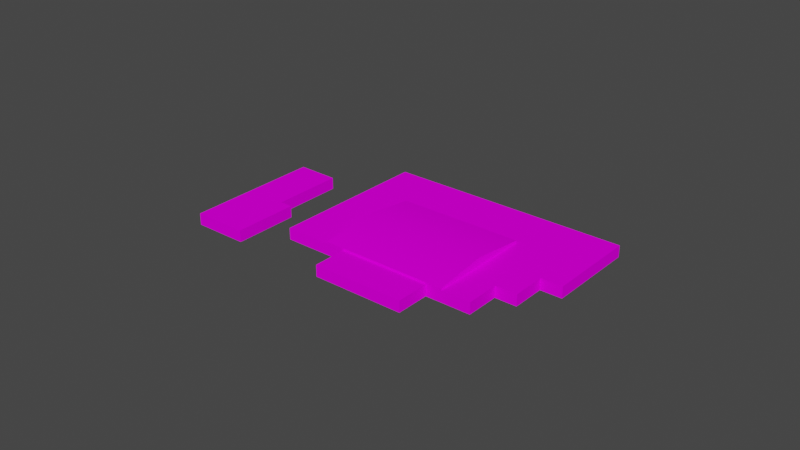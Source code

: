 # Source: object.blend  (saved by Blender 2.82.7; exported with 4.5.12 LTS)
import bpy
from mathutils import Matrix  # noqa: F401  (used for matrix-valued properties, if any)

bpy.ops.wm.read_factory_settings(use_empty=True)
scene = bpy.context.scene
scene.name = 'Scene'

# ---- collections
col_collection = bpy.data.collections.new('Collection'); scene.collection.children.link(col_collection)

# ---- images (referenced by path relative to the original .blend; pixels are not part of the script)
import os
ASSET_DIR = os.environ.get("B2B_ASSET_DIR", "")  # directory of the original .blend (textures are referenced by path, not embedded)
HERE = os.path.dirname(os.path.abspath(__file__))  # packed textures are extracted next to this script under _unpacked/

def load_image(name, relpath, width, height, colorspace="sRGB"):
    """Load a texture the original file referenced (path relative to the .blend, or extracted next to this script)."""
    p = next((c for c in (os.path.join(HERE, relpath), os.path.join(ASSET_DIR, relpath)) if relpath and os.path.exists(c)), "")
    if p:
        img = bpy.data.images.load(p, check_existing=True)
        img.name = name
    else:  # same state as the original file: an image datablock whose file is absent (Cycles renders it pink)
        img = bpy.data.images.new(name, width, height)
        img.source = "FILE"
        img.filepath = "//" + (relpath or name)
    img.colorspace_settings.name = colorspace
    return img
img_naps_modern_office_dds = load_image('NAPS_Modern_Office.dds', 'NAPS_Modern_Office.dds', 1024, 1024, 'sRGB')

# ---- materials (node trees are filled in below, after node groups)
mat_default_002 = bpy.data.materials.new('Default.002')
mat_default_002.use_transparent_shadow = False
mat_default_002.diffuse_color = (1.0, 1.0, 1.0, 1.0)
mat_default_002.roughness = 0.0
mat_default_002.specular_intensity = 0.0

# ---- node groups
ng_auto_smooth = bpy.data.node_groups.new('Auto Smooth', 'GeometryNodeTree')
_s = ng_auto_smooth.interface.new_socket(name='Geometry', in_out='OUTPUT', socket_type='NodeSocketGeometry')
_s = ng_auto_smooth.interface.new_socket(name='Geometry', in_out='INPUT', socket_type='NodeSocketGeometry')
_s = ng_auto_smooth.interface.new_socket(name='Angle', in_out='INPUT', socket_type='NodeSocketFloat')
_s.subtype = 'ANGLE'
_s.min_value = 0.0
_s.max_value = 3.142
ng_auto_smooth.is_modifier = True
_N = ng_auto_smooth.nodes; _L = ng_auto_smooth.links
n0 = _N.new('NodeGroupOutput'); n0.name = 'Group Output'; n0.location = (480, -100)
n1 = _N.new('NodeGroupInput'); n1.name = 'Group Input'; n1.location = (-420, -300)
n2 = _N.new('NodeGroupInput'); n2.name = 'Group Input.001'; n2.location = (-60, -100)
n3 = _N.new('GeometryNodeSetShadeSmooth'); n3.name = 'Set Shade Smooth'; n3.location = (120, -100)
n3.domain = 'EDGE'
n4 = _N.new('GeometryNodeSetShadeSmooth'); n4.name = 'Set Shade Smooth.001'; n4.location = (300, -100)
n5 = _N.new('GeometryNodeInputMeshEdgeAngle'); n5.name = 'Edge Angle'; n5.location = (-420, -220)
n6 = _N.new('GeometryNodeInputEdgeSmooth'); n6.name = 'Is Edge Smooth'; n6.location = (-60, -160)
n7 = _N.new('GeometryNodeInputShadeSmooth'); n7.name = 'Is Face Smooth'; n7.location = (-240, -340)
n8 = _N.new('FunctionNodeBooleanMath'); n8.name = 'Boolean Math'; n8.location = (-60, -220)
n9 = _N.new('FunctionNodeCompare'); n9.name = 'Compare'; n9.location = (-240, -180)
n9.operation = 'LESS_EQUAL'
_L.new(n5.outputs[0], n9.inputs[0])
_L.new(n4.outputs[0], n0.inputs[0])
_L.new(n1.outputs[1], n9.inputs[1])
_L.new(n9.outputs[0], n8.inputs[0])
_L.new(n7.outputs[0], n8.inputs[1])
_L.new(n2.outputs[0], n3.inputs[0])
_L.new(n6.outputs[0], n3.inputs[1])
_L.new(n3.outputs[0], n4.inputs[0])
_L.new(n8.outputs[0], n3.inputs[2])
n0.is_active_output = True

# ---- material node trees
mat_default_002.use_nodes = True; mat_default_002.node_tree.nodes.clear()
_N = mat_default_002.node_tree.nodes; _L = mat_default_002.node_tree.links
n0 = _N.new('ShaderNodeOutputMaterial'); n0.name = 'Material Output'; n0.location = (300, 300)
n1 = _N.new('ShaderNodeBsdfPrincipled'); n1.name = 'Principled BSDF'; n1.location = (10, 300)
n1.distribution = 'GGX'
n1.subsurface_method = 'BURLEY'
n1.inputs[3].default_value = 1.45
n1.inputs[13].default_value = 0.0
n1.inputs[27].default_value = (0.0, 0.0, 0.0, 1.0)
n1.inputs[28].default_value = 1.0
n2 = _N.new('ShaderNodeTexImage'); n2.name = 'Image Texture'; n2.location = (0, 0)
n2.image = img_naps_modern_office_dds
_L.new(n1.outputs[0], n0.inputs[0])
_L.new(n2.outputs[0], n1.inputs[0])
n0.is_active_output = True

# ---- world
world_world = bpy.data.worlds.new('World'); scene.world = world_world
world_world.use_nodes = True; world_world.node_tree.nodes.clear()
_N = world_world.node_tree.nodes; _L = world_world.node_tree.links
n0 = _N.new('ShaderNodeOutputWorld'); n0.name = 'World Output'; n0.location = (300, 300)
n1 = _N.new('ShaderNodeBackground'); n1.name = 'Background'; n1.location = (10, 300)
n1.inputs[0].default_value = (0.05088, 0.05088, 0.05088, 1.0)
_L.new(n1.outputs[0], n0.inputs[0])
n0.is_active_output = True
world_world.color = (0.05088, 0.05088, 0.05088)
world_world.use_sun_shadow = False
world_world.sun_shadow_jitter_overblur = 0.0

# ---- meshes
me_poly_os_0_002 = bpy.data.meshes.new('poly_os=0.002')
me_poly_os_0_002.from_pydata([(14.4, 0.6549, 27.17), (28.76, 0.7349, -37.36), (-21.87, 0.7349, 22.06), (41.52, 0.7349, -17.18), (60.47, 0.7349, -28.81), (56.7, 0.7349, -17.18), (55.58, 0.7349, -54.15), (43.28, 0.7349, -73.6), (-45.95, 0.7349, -17.18), (-17.28, 0.7349, -8.245), (-33.91, 0.7349, 2.443), (41.52, 4.275, -17.18), (53.8, 1.465, 2.25), (7.445, 1.465, 31.56), (-17.28, 1.465, -8.245), (-4.916, 4.275, 11.66), (22.28, 0.6549, 39.63), (55.93, 0.6549, 18.34), (22.28, -4.275, 39.63), (55.93, -4.275, 18.34), (48.06, 0.6549, 5.885), (28.76, 1.465, -37.36), (-4.916, 0.7349, 11.66), (-9.475, 0.7349, 42.26), (7.445, 0.7349, 31.56), (53.8, 0.7349, 2.25), (64.65, 0.7349, -4.607), (56.7, -4.275, -17.18), (64.65, 0.7349, -22.21), (56.7, 0.7349, -34.78), (64.65, 0.7349, -39.8), (56.7, -4.275, -34.78), (64.65, -4.275, -39.8), (-9.475, -4.275, 42.26), (-64.65, 0.7549, 23.49), (-32.96, 0.7549, 73.6), (-32.96, -4.275, 40.36), (-49.47, 0.7549, 14.25), (-49.47, -4.275, 14.25), (-64.65, -4.275, 23.49), (-28.29, 0.7549, 37.41), (-13.28, 0.7549, 61.16), (-32.96, 0.7549, 40.36), (-28.29, -4.275, 37.41), (-13.28, -4.275, 61.16), (-32.96, -4.275, 73.6), (48.06, -4.275, 5.885), (14.4, -4.275, 27.17), (43.28, -4.275, -73.6), (64.65, -4.275, -4.607), (64.65, -4.275, -22.21), (-45.95, -4.275, -17.18)], [], [(28, 50, 31, 29, 4), (38, 39, 34, 37), (3, 4, 29, 30, 6, 1), (11, 3, 1, 21), (7, 8, 10, 9, 1, 6), (21, 14, 15, 11), (13, 15, 22, 24), (13, 12, 11, 15), (22, 15, 14, 9), (9, 10, 2, 22), (20, 0, 16, 17), (17, 19, 46, 20), (5, 28, 4, 3, 25, 26), (12, 25, 3, 11), (47, 0, 24, 23, 33), (18, 16, 0, 47), (31, 32, 30, 29), (35, 41, 40, 42, 37, 34), (1, 9, 14, 21), (45, 35, 34, 39), (27, 50, 28, 5), (33, 23, 2, 10, 8, 51), (18, 19, 17, 16), (48, 7, 6, 30, 32), (22, 2, 23, 24), (41, 44, 43, 40), (26, 49, 27, 5), (48, 51, 8, 7), (42, 36, 38, 37), (20, 46, 49, 26, 25), (43, 36, 42, 40), (45, 44, 41, 35), (20, 25, 12, 13, 24, 0)])
me_poly_os_0_002.polygons.foreach_set('use_smooth', [True] * 33)
_uv = me_poly_os_0_002.uv_layers.new(name='UVMap')
_uv.uv.foreach_set('vector', [0.3512, 0.6832, 0.3512, 0.4427, 1.065, 0.4427, 1.065, 0.6832, 0.7263, 0.6832, 0.053, 0.6868, 1.189, 0.6868, 1.189, 1.008, 0.053, 1.008, 0.9996, 0.0331, 1.295, 0.0314, 1.294, 0.1251, 1.419, 0.126, 1.417, 0.3513, 0.9972, 0.3481, 0.491, 0.08499, 0.491, 0.009443, 1.0, 0.009443, 1.0, 0.02502, 2.392, 0.3518, 0.9901, 0.3412, 0.9883, 0.0356, 1.251, 0.0394, 1.974, 0.043, 2.394, 0.0462, 0.5269, 0.3634, 1.324, 0.3634, 1.327, 0.0181, 0.5269, 0.0116, 1.0, 0.04267, 0.5, 0.1026, 0.5, 0.0271, 1.0, 0.0271, 1.318, 0.02, 0.5151, 0.02, 0.5151, 0.3588, 1.315, 0.3653, 0.5, 0.0271, 0.5, 0.1026, 2.754e-05, 0.04267, 2.754e-05, 0.0271, 0.274, 0.3426, 0.0116, 0.3407, 0.0098, 0.035, 0.2739, 0.0335, 0.9141, 0.2696, 0.3753, 0.2687, 0.3757, 0.0693, 0.9145, 0.0702, 0.3119, 1.002, 0.3119, 0.6868, 1.254, 0.6868, 1.254, 1.002, 0.1782, 0.2333, 0.303, 0.2342, 0.3022, 0.3379, 0.007, 0.3397, 0.0093, 0.0345, 0.1797, 0.0358, 0.0004554, 0.02502, 0.0004555, 0.009443, 0.491, 0.009443, 0.491, 0.08499, 0.9855, 0.5012, 0.9855, 0.6758, 0.6943, 0.6786, -0.01439, 0.6786, -0.01439, 0.5012, 1.743, 0.6868, 1.743, 1.002, 0.8003, 1.002, 0.8003, 0.6868, 0.0653, 0.4427, 0.5168, 0.4427, 0.5168, 0.6832, 0.0653, 0.6832, 1.166, 0.0099, 1.166, 0.3754, 0.7246, 0.3754, 0.7246, 0.2887, 0.2398, 0.2887, 0.2351, 0.0099, 3.605, 0.0071, 0.1227, 0.0071, 0.1227, 0.0538, 3.605, 0.0538, 3.541, 0.4427, 3.541, 0.6842, 0.6944, 0.6842, 0.6944, 0.4427, 0.3512, 0.4427, 0.8027, 0.4427, 0.8027, 0.6832, 0.3512, 0.6832, 5.006, 0.6868, 5.006, 1.007, 3.49, 1.007, 2.018, 1.007, 0.5464, 1.007, 0.5464, 0.6868, 0.9735, 0.6868, 3.52, 0.6868, 3.52, 1.002, 0.9735, 1.002, 3.301, 0.6868, 3.301, 1.007, 1.829, 1.007, 0.7443, 1.007, 0.7443, 0.6868, 0.2813, 0.34, 0.0172, 0.3416, 0.0154, 0.027, 0.2812, 0.029, 0.628, 0.6842, 0.628, 0.4427, 1.977, 0.4427, 1.977, 0.6842, 0.637, 0.6832, 0.637, 0.4427, 1.351, 0.4427, 1.351, 0.6832, 0.762, 0.4427, 5.831, 0.4427, 5.831, 0.6832, 0.762, 0.6832, 0.078, 1.008, 0.078, 0.6868, 2.053, 0.6868, 2.053, 1.008, 0.2376, 0.6774, 0.2376, 0.4839, 1.008, 0.4839, 1.008, 0.6806, 0.5047, 0.6806, 0.4573, 0.6868, 0.8103, 0.6868, 0.8103, 1.008, 0.4573, 1.008, 0.8274, 0.6868, 2.316, 0.6868, 2.316, 1.008, 0.8274, 1.008, 1.394, 0.2117, 1.691, 0.2152, 1.691, 0.247, -0.6866, 0.247, -0.6866, 0.2153, -0.3299, 0.2117])
me_poly_os_0_002.materials.append(mat_default_002)
me_poly_os_0_002.use_remesh_fix_poles = True
me_poly_os_0_002.use_remesh_preserve_attributes = False
me_poly_os_0_002.use_mirror_vertex_groups = False
me_poly_os_0_002.update()

# ---- objects
ob_naps_kmco_usps_south_obj = bpy.data.objects.new('NAPS_KMCO_USPS_South.obj', None)
ob_default_lod = bpy.data.objects.new('Default LOD', None)
ob_poly_os_0_hard__blend_yes = bpy.data.objects.new('POLY_OS=0 HARD= BLEND=yes', me_poly_os_0_002)

# ---- transforms, parenting, visibility, modifiers, constraints
ob_naps_kmco_usps_south_obj.location = (0.0, 0.0, 0.0)
ob_naps_kmco_usps_south_obj.rotation_euler = (1.571, -0.0, 0.0)
ob_naps_kmco_usps_south_obj.empty_display_size = 0.01
ob_naps_kmco_usps_south_obj.lineart.crease_threshold = 0.0
ob_default_lod.parent = ob_naps_kmco_usps_south_obj
ob_default_lod.location = (0.0, 0.0, 0.0)
ob_default_lod.empty_display_size = 0.01
ob_default_lod.lineart.crease_threshold = 0.0
ob_poly_os_0_hard__blend_yes.parent = ob_default_lod
ob_poly_os_0_hard__blend_yes.location = (0.0, 4.275, 0.0)
ob_poly_os_0_hard__blend_yes.rotation_euler = (-2.974e-08, -0.563, 1.028e-07)
ob_poly_os_0_hard__blend_yes.show_transparent = True
ob_poly_os_0_hard__blend_yes.lineart.crease_threshold = 0.0
_m = ob_poly_os_0_hard__blend_yes.modifiers.new('Auto Smooth', 'NODES')
_m.node_group = ng_auto_smooth
_gi = [s.identifier for s in ng_auto_smooth.interface.items_tree if s.item_type == 'SOCKET' and s.in_out == 'INPUT']
_m[_gi[1]] = 0.7854  # Angle

# ---- collection membership
col_collection.objects.link(ob_naps_kmco_usps_south_obj)
col_collection.objects.link(ob_default_lod)
col_collection.objects.link(ob_poly_os_0_hard__blend_yes)

# ---- scene / render settings (as saved in the file)
scene.frame_start = 1; scene.frame_end = 250; scene.frame_set(108)
scene.render.engine = 'BLENDER_EEVEE_NEXT'
scene.cycles.use_denoising = False
scene.cycles.samples = 128
scene.cycles.sampling_pattern = 'TABULATED_SOBOL'
scene.cycles.use_adaptive_sampling = False
scene.cycles.use_light_tree = False
scene.view_settings.view_transform = 'Filmic'
bpy.context.view_layer.update()

# ---- added for rendering (the .blend has no active camera and no usable light): camera, sun
cam_auto = bpy.data.cameras.new('AutoCamera')
cam_auto.lens = 50.0
cam_auto.sensor_width = 36.0
cam_auto.clip_end = 4381.83
ob_auto_camera = bpy.data.objects.new('AutoCamera', cam_auto)
scene.collection.objects.link(ob_auto_camera)
ob_auto_camera.location = (249.678, -299.614, 204.018)
ob_auto_camera.rotation_euler = (1.09748, -7.21219e-08, 0.694738)
scene.camera = ob_auto_camera
light_auto_sun = bpy.data.lights.new('AutoSun', 'SUN')
light_auto_sun.energy = 3.0
light_auto_sun.angle = 0.0523599
ob_auto_sun = bpy.data.objects.new('AutoSun', light_auto_sun)
scene.collection.objects.link(ob_auto_sun)
ob_auto_sun.rotation_euler = (0.872665, 0.174533, 0.523599)
bpy.context.view_layer.update()
